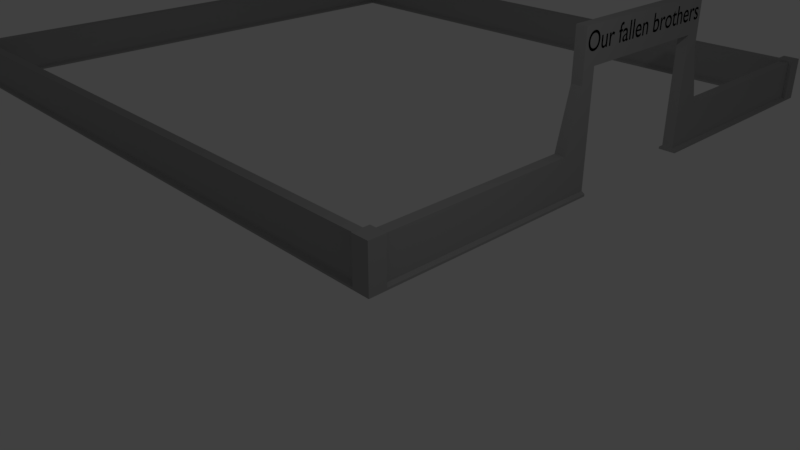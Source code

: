# Source: gravewall.blend  (saved by Blender 2.79.0; exported with 4.5.12 LTS)
import bpy
from mathutils import Matrix  # noqa: F401  (used for matrix-valued properties, if any)

bpy.ops.wm.read_factory_settings(use_empty=True)
scene = bpy.context.scene
scene.name = 'Scene'

# ---- collections
col_collection_1 = bpy.data.collections.new('Collection 1'); scene.collection.children.link(col_collection_1)

# ---- materials (node trees are filled in below, after node groups)
mat_material_001 = bpy.data.materials.new('Material.001')
mat_material_001.alpha_threshold = 0.0
mat_material_001.use_transparent_shadow = False
mat_material_001.diffuse_color = (0.0, 0.0, 0.0, 1.0)
mat_material_001.roughness = 0.5
mat_material = bpy.data.materials.new('Material')
mat_material.alpha_threshold = 0.0
mat_material.use_transparent_shadow = False
mat_material.diffuse_color = (0.3588, 0.3588, 0.3588, 1.0)
mat_material.roughness = 0.5
mat_material.line_color = (0.0, 0.0, 0.0, 1.0)

# ---- material node trees

# ---- world
world_world = bpy.data.worlds.new('World'); scene.world = world_world
world_world.color = (0.05088, 0.05088, 0.05088)
world_world.use_sun_shadow = False
world_world.sun_shadow_jitter_overblur = 0.0
world_world.cycles.sampling_method = 'MANUAL'

# ---- cameras
cam_camera = bpy.data.cameras.new('Camera')
cam_camera.clip_end = 100.0
cam_camera.lens = 35.0
cam_camera.sensor_width = 32.0
cam_camera.sensor_height = 18.0
cam_camera.ortho_scale = 7.314
cam_camera.dof.focus_distance = 0.0
cam_camera.dof.aperture_fstop = 128.0

# ---- lights
light_lamp = bpy.data.lights.new('Lamp', 'POINT')
light_lamp.transmission_factor = 0.0
light_lamp.cutoff_distance = 30.0
light_lamp.energy = 100.0
light_lamp.shadow_buffer_clip_start = 1.001
light_lamp.shadow_soft_size = 0.1
light_lamp.shadow_maximum_resolution = 0.006
light_lamp.use_absolute_resolution = True

# ---- meshes
me_cube = bpy.data.meshes.new('Cube')
me_cube.from_pydata([(0.1011, 0.1615, -0.4646), (0.1615, -0.1615, -0.5032), (-0.1615, -0.09504, -0.4607), (-0.1615, 0.09504, -0.4607), (0.1011, 0.1615, 0.2681), (0.1615, -0.1615, 0.3067), (-0.1615, -0.09504, 0.2642), (-0.1615, 0.09504, 0.2642), (-0.1615, -0.1615, -0.5032), (-0.1011, 0.1615, -0.4646), (-0.1615, -0.1615, 0.3067), (-0.1011, 0.1615, 0.2681), (-0.1615, -0.09504, -0.4607), (-0.1615, 0.09504, -0.4607), (-0.1615, -0.1615, -0.5032), (-0.1615, 0.1615, -0.5032), (0.1615, 0.1615, -0.5429), (0.1615, -0.1615, -0.5429), (-0.1615, 0.1615, -0.5429), (-0.1615, -0.1615, -0.5429), (-0.1615, -0.1615, -0.5032), (-0.1615, 0.1615, -0.5032), (-0.1615, -0.09504, -0.4607), (-0.1615, 0.09504, -0.4607), (-0.1615, -0.09504, 0.2642), (-0.1615, 0.09504, 0.2642), (-0.1615, -0.1615, -0.5429), (-0.1615, 0.1615, -0.5429), (-12.94, 0.1615, -0.4688), (-12.88, -0.1615, -0.5032), (-13.2, -0.09504, -0.4607), (-13.2, 0.09504, -0.4607), (-12.94, 0.1615, 0.2722), (-12.88, -0.1615, 0.3067), (-13.2, -0.09504, 0.2642), (-13.2, 0.09504, 0.2642), (-13.2, -0.1615, -0.5032), (-13.15, 0.1615, -0.4688), (-13.2, -0.1615, 0.3067), (-13.15, 0.1615, 0.2722), (-13.2, -0.09504, -0.4607), (-13.2, 0.09504, -0.4607), (-13.2, -0.1615, -0.5032), (-13.2, 0.1615, -0.5032), (-12.88, 0.1615, -0.5429), (-12.88, -0.1615, -0.5429), (-13.2, 0.1615, -0.5429), (-13.2, -0.1615, -0.5429), (-13.2, -0.1615, -0.5032), (-13.2, 0.1615, -0.5032), (-13.2, -0.09504, -0.4607), (-13.2, 0.09504, -0.4607), (-13.2, -0.09504, 0.2642), (-13.2, 0.09504, 0.2642), (-13.2, -0.1615, -0.5429), (-13.2, 0.1615, -0.5429), (-13.12, -0.1615, -0.5032), (-13.12, 0.1615, -0.5032), (-13.12, -0.09504, -0.4607), (-13.12, 0.09504, -0.4607), (-13.12, -0.09504, 0.2642), (-13.12, 0.09504, 0.2642), (-13.12, -0.1615, -0.5429), (-13.12, 0.1615, -0.5429), (0.1615, 11.85, -0.5032), (0.1011, 11.53, -0.4646), (-0.1615, 11.6, -0.4607), (-0.1615, 11.79, -0.4607), (0.1615, 11.85, 0.3067), (0.1011, 11.53, 0.2681), (-0.1615, 11.6, 0.2642), (-0.1615, 11.79, 0.2642), (-0.1011, 11.53, -0.4646), (-0.1615, 11.85, -0.5032), (-0.1011, 11.53, 0.2681), (-0.1615, 11.85, 0.3067), (-0.1615, 11.6, -0.4607), (-0.1615, 11.79, -0.4607), (-0.1615, 11.53, -0.5032), (-0.1615, 11.85, -0.5032), (0.1615, 11.85, -0.5429), (0.1615, 11.53, -0.5429), (-0.1615, 11.85, -0.5429), (-0.1615, 11.53, -0.5429), (-0.1615, 11.53, -0.5032), (-0.1615, 11.85, -0.5032), (-0.1615, 11.6, -0.4607), (-0.1615, 11.79, -0.4607), (-0.1615, 11.6, 0.2642), (-0.1615, 11.79, 0.2642), (-0.1615, 11.53, -0.5429), (-0.1615, 11.85, -0.5429), (-12.88, 11.85, -0.5032), (-12.88, 11.53, -0.5032), (-13.2, 11.6, -0.4607), (-13.2, 11.79, -0.4607), (-12.88, 11.85, 0.3067), (-12.88, 11.53, 0.3067), (-13.2, 11.6, 0.2642), (-13.2, 11.79, 0.2642), (-13.2, 11.53, -0.5032), (-13.2, 11.85, -0.5032), (-13.2, 11.53, 0.3067), (-13.2, 11.85, 0.3067), (-13.2, 11.6, -0.4607), (-13.2, 11.79, -0.4607), (-13.2, 11.53, -0.5032), (-13.2, 11.85, -0.5032), (-12.88, 11.85, -0.5429), (-12.88, 11.53, -0.5429), (-13.2, 11.85, -0.5429), (-13.2, 11.53, -0.5429), (-13.2, 11.53, -0.5032), (-13.2, 11.85, -0.5032), (-13.2, 11.6, -0.4607), (-13.2, 11.79, -0.4607), (-13.2, 11.6, 0.2642), (-13.2, 11.79, 0.2642), (-13.2, 11.53, -0.5429), (-13.2, 11.85, -0.5429), (-13.12, 11.53, -0.5032), (-13.12, 11.85, -0.5032), (-13.12, 11.6, -0.4607), (-13.12, 11.79, -0.4607), (-13.12, 11.6, 0.2642), (-13.12, 11.79, 0.2642), (-13.12, 11.53, -0.5429), (-13.12, 11.85, -0.5429), (-12.88, 0.1615, -0.5032), (-13.2, 0.1615, -0.5032), (-12.88, 0.1615, 0.3067), (-13.2, 0.1615, 0.3067), (-12.88, 11.69, -0.5032), (-13.2, 11.69, -0.5032), (-12.88, 11.69, -0.5429), (-13.2, 11.69, -0.5429), (-12.94, 11.69, -0.4688), (-13.15, 11.69, -0.4688), (-12.94, 11.69, 0.2722), (-13.15, 11.69, 0.2722), (0.1615, 0.1615, -0.5032), (-0.1615, 0.1615, -0.5032), (0.1615, 0.1615, 0.3067), (-0.1615, 0.1615, 0.3067), (0.1615, 11.53, -0.5032), (-0.1615, 11.53, -0.5032), (0.1615, 11.53, 0.3067), (-0.1615, 11.53, 0.3067), (0.1615, 4.483, -0.5032), (-0.1615, 4.483, -0.5032), (0.1615, 4.483, -0.5429), (-0.1615, 4.483, -0.5429), (0.1615, 7.207, -0.5032), (-0.1615, 7.207, -0.5032), (0.1615, 7.207, -0.5429), (-0.1615, 7.207, -0.5429), (0.1011, 4.483, -0.4646), (-0.1011, 4.483, -0.4646), (0.1011, 4.483, 0.2681), (-0.1011, 4.483, 0.2681), (0.1011, 7.207, -0.4646), (-0.1011, 7.207, -0.4646), (0.1011, 7.207, 0.2681), (-0.1011, 7.207, 0.2681), (-0.1615, 2.322, -0.5429), (-0.1615, 2.322, -0.5032), (0.1615, 2.322, -0.5429), (0.1615, 2.322, -0.5032), (-0.1011, 2.322, -0.4646), (0.1011, 2.322, -0.4646), (0.1011, 2.322, 0.2681), (-0.1011, 2.322, 0.2681), (-0.1615, 3.403, -0.5032), (0.1615, 3.403, -0.5429), (-0.1011, 3.403, -0.4646), (0.1011, 3.403, -0.4646), (-0.1011, 3.403, 0.2681), (-0.1615, 3.403, -0.5429), (0.1615, 3.403, -0.5032), (0.1011, 3.403, 0.2681), (-0.1615, 3.943, -0.5032), (0.1615, 3.943, -0.5429), (-0.1011, 3.943, -0.4646), (0.1011, 3.943, -0.4646), (-0.1011, 3.943, 0.2681), (-0.1615, 3.943, -0.5429), (0.1615, 3.943, -0.5032), (0.1011, 3.943, 0.2681), (-0.1615, 4.213, -0.5032), (0.1615, 4.213, -0.5429), (-0.1011, 4.213, -0.4646), (0.1011, 4.213, -0.4646), (-0.1011, 4.213, 1.34), (-0.1615, 4.213, -0.5429), (0.1615, 4.213, -0.5032), (0.1011, 4.213, 1.34), (-0.1615, 9.368, -0.5429), (0.1615, 9.368, -0.5429), (0.1011, 9.368, -0.4646), (0.1615, 9.368, -0.5032), (0.1011, 9.368, 0.2681), (-0.1615, 9.368, -0.5032), (-0.1011, 9.368, -0.4646), (-0.1011, 9.368, 0.2681), (0.1615, 8.288, -0.5429), (0.1011, 8.288, -0.4646), (0.1011, 8.288, 0.2681), (-0.1615, 8.288, -0.5032), (-0.1615, 8.288, -0.5429), (0.1615, 8.288, -0.5032), (-0.1011, 8.288, -0.4646), (-0.1011, 8.288, 0.2681), (0.1615, 7.747, -0.5429), (0.1011, 7.747, -0.4646), (0.1011, 7.747, 0.2681), (-0.1615, 7.747, -0.5032), (-0.1615, 7.747, -0.5429), (0.1615, 7.747, -0.5032), (-0.1011, 7.747, -0.4646), (-0.1011, 7.747, 0.2681), (0.1615, 7.477, -0.5429), (0.1011, 7.477, -0.4646), (0.1011, 7.477, 1.34), (-0.1615, 7.477, -0.5032), (-0.1615, 7.477, -0.5429), (0.1615, 7.477, -0.5032), (-0.1011, 7.477, -0.4646), (-0.1011, 7.477, 1.34), (0.1011, 4.483, 1.604), (-0.1011, 4.483, 1.604), (0.1011, 7.207, 1.604), (-0.1011, 7.207, 1.604), (0.1011, 7.477, 1.604), (-0.1011, 4.213, 1.604), (0.1011, 4.213, 1.604), (-0.1011, 7.477, 1.604), (0.1011, 4.483, 2.255), (-0.1011, 4.483, 2.255), (0.1011, 7.207, 2.255), (-0.1011, 7.207, 2.255), (0.1011, 7.477, 2.255), (-0.1011, 4.213, 2.255), (0.1011, 4.213, 2.255), (-0.1011, 7.477, 2.255), (0.1011, 4.483, 2.255), (0.1011, 7.207, 2.255), (0.1011, 7.207, 1.604), (0.1011, 7.207, 2.255)], [], [(7, 3, 23, 25), (142, 143, 10, 5), (140, 142, 5, 1), (1, 5, 10, 8), (8, 2, 22, 20), (227, 226, 161, 163), (141, 18, 27, 21), (6, 2, 8, 10), (3, 7, 143, 141), (7, 6, 10, 143), (3, 141, 15, 13), (8, 2, 12, 14), (3, 2, 12, 13), (16, 17, 19, 18), (1, 8, 19, 17), (226, 223, 153, 161), (140, 1, 17, 16), (24, 25, 61, 60), (23, 21, 57, 59), (21, 27, 63, 57), (19, 8, 20, 26), (18, 19, 26, 27), (3, 141, 21, 23), (6, 7, 25, 24), (2, 6, 24, 22), (35, 31, 51, 53), (130, 131, 38, 33), (128, 130, 33, 29), (29, 33, 38, 36), (36, 30, 50, 48), (46, 129, 133, 135), (129, 46, 55, 49), (34, 30, 36, 38), (31, 35, 131, 129), (35, 34, 38, 131), (31, 129, 43, 41), (36, 30, 40, 42), (31, 30, 40, 41), (44, 45, 47, 46), (29, 36, 47, 45), (32, 28, 136, 138), (128, 29, 45, 44), (48, 49, 55, 54), (50, 52, 53, 51), (50, 51, 49, 48), (47, 36, 48, 54), (46, 47, 54, 55), (31, 129, 49, 51), (34, 35, 53, 52), (30, 34, 52, 50), (56, 57, 63, 62), (58, 60, 61, 59), (58, 59, 57, 56), (22, 24, 60, 58), (26, 20, 56, 62), (27, 26, 62, 63), (20, 22, 58, 56), (25, 23, 59, 61), (71, 67, 87, 89), (68, 75, 147, 146), (64, 68, 146, 144), (221, 222, 162, 160), (145, 66, 86, 84), (68, 64, 73, 75), (73, 82, 91, 85), (70, 66, 145, 147), (67, 71, 75, 73), (71, 70, 147, 75), (67, 73, 79, 77), (145, 66, 76, 78), (67, 66, 76, 77), (80, 81, 83, 82), (225, 221, 160, 152), (73, 64, 80, 82), (64, 144, 81, 80), (88, 89, 125, 124), (87, 85, 121, 123), (85, 91, 127, 121), (83, 145, 84, 90), (82, 83, 90, 91), (67, 73, 85, 87), (70, 71, 89, 88), (66, 70, 88, 86), (99, 95, 115, 117), (96, 103, 102, 97), (92, 96, 97, 93), (93, 97, 102, 100), (100, 94, 114, 112), (96, 92, 101, 103), (101, 110, 119, 113), (98, 94, 100, 102), (95, 99, 103, 101), (99, 98, 102, 103), (95, 101, 107, 105), (100, 94, 104, 106), (95, 94, 104, 105), (108, 109, 111, 110), (93, 100, 111, 109), (101, 92, 108, 110), (92, 93, 109, 108), (112, 113, 119, 118), (114, 116, 117, 115), (114, 115, 113, 112), (111, 100, 112, 118), (110, 111, 118, 119), (95, 101, 113, 115), (98, 99, 117, 116), (94, 98, 116, 114), (120, 121, 127, 126), (122, 124, 125, 123), (122, 123, 121, 120), (86, 88, 124, 122), (90, 84, 120, 126), (91, 90, 126, 127), (84, 86, 122, 120), (89, 87, 123, 125), (39, 32, 138, 139), (28, 32, 130, 128), (39, 37, 129, 131), (32, 39, 131, 130), (138, 136, 137, 139), (133, 132, 134, 135), (137, 136, 132, 133), (129, 37, 137, 133), (37, 39, 139, 137), (128, 44, 134, 132), (28, 128, 132, 136), (44, 46, 135, 134), (193, 188, 149, 151), (0, 4, 142, 140), (11, 9, 141, 143), (4, 11, 143, 142), (224, 220, 154, 155), (69, 65, 144, 146), (72, 74, 147, 145), (74, 69, 146, 147), (158, 156, 157, 159), (149, 148, 150, 151), (160, 162, 163, 161), (152, 153, 155, 154), (157, 156, 148, 149), (160, 161, 153, 152), (223, 224, 155, 153), (194, 189, 150, 148), (195, 158, 228, 234), (220, 225, 152, 154), (188, 190, 157, 149), (189, 193, 151, 150), (195, 191, 156, 158), (191, 194, 148, 156), (190, 192, 159, 157), (222, 227, 235, 232), (11, 4, 170, 171), (9, 11, 171, 168), (0, 140, 167, 169), (4, 0, 169, 170), (16, 18, 164, 166), (141, 9, 168, 165), (140, 16, 166, 167), (18, 141, 165, 164), (171, 170, 179, 176), (168, 171, 176, 174), (169, 167, 178, 175), (170, 169, 175, 179), (166, 164, 177, 173), (165, 168, 174, 172), (167, 166, 173, 178), (164, 165, 172, 177), (176, 179, 187, 184), (174, 176, 184, 182), (175, 178, 186, 183), (179, 175, 183, 187), (173, 177, 185, 181), (172, 174, 182, 180), (178, 173, 181, 186), (177, 172, 180, 185), (184, 187, 195, 192), (182, 184, 192, 190), (183, 186, 194, 191), (187, 183, 191, 195), (181, 185, 193, 189), (180, 182, 190, 188), (186, 181, 189, 194), (185, 180, 188, 193), (81, 144, 199, 197), (69, 74, 203, 200), (145, 83, 196, 201), (83, 81, 197, 196), (144, 65, 198, 199), (65, 69, 200, 198), (72, 145, 201, 202), (74, 72, 202, 203), (197, 199, 209, 204), (200, 203, 211, 206), (201, 196, 208, 207), (196, 197, 204, 208), (199, 198, 205, 209), (198, 200, 206, 205), (202, 201, 207, 210), (203, 202, 210, 211), (204, 209, 217, 212), (206, 211, 219, 214), (207, 208, 216, 215), (208, 204, 212, 216), (209, 205, 213, 217), (205, 206, 214, 213), (210, 207, 215, 218), (211, 210, 218, 219), (212, 217, 225, 220), (214, 219, 227, 222), (215, 216, 224, 223), (216, 212, 220, 224), (217, 213, 221, 225), (213, 214, 222, 221), (218, 215, 223, 226), (219, 218, 226, 227), (235, 231, 239, 243), (231, 246, 238, 239), (227, 163, 231, 235), (163, 162, 246, 231), (192, 195, 234, 233), (158, 159, 229, 228), (162, 222, 232, 230), (159, 192, 233, 229), (240, 243, 239, 245), (241, 242, 244, 237), (234, 228, 244, 242), (230, 232, 240, 247), (228, 229, 237, 236), (232, 235, 243, 240), (233, 234, 242, 241), (229, 233, 241, 237), (228, 229, 231, 246), (236, 228, 230, 247), (231, 229, 237, 239), (237, 236, 238, 239)])
me_cube.materials.append(mat_material)
me_cube.use_remesh_preserve_volume = False
me_cube.use_remesh_preserve_attributes = False
me_cube.use_mirror_vertex_groups = False
me_cube.update()

# ---- curves / text
txt_text = bpy.data.curves.new('Text', 'FONT')
txt_text.dimensions = '2D'
txt_text.body = 'Our fallen brothers'
txt_text.materials.append(mat_material_001)
txt_text.use_path_clamp = True
txt_text.bevel_resolution = 0

# ---- objects
ob_text = bpy.data.objects.new('Text', txt_text)
ob_cube = bpy.data.objects.new('Cube', me_cube)
ob_lamp = bpy.data.objects.new('Lamp', light_lamp)
ob_camera = bpy.data.objects.new('Camera', cam_camera)

# ---- transforms, parenting, visibility, modifiers, constraints
ob_text.location = (0.1039, 4.258, 1.849)
ob_text.rotation_euler = (1.571, 0.0, 1.571)
ob_text.scale = (0.4, 0.4539, 1.0)
ob_text.lineart.crease_threshold = 0.0
ob_cube.location = (0.0, 0.0, 0.0)
ob_cube.lock_rotations_4d = False
ob_cube.empty_display_type = 'ARROWS'
ob_cube.lineart.crease_threshold = 0.0
ob_lamp.location = (4.076, 1.005, 5.904)
ob_lamp.rotation_euler = (0.6503, 0.05522, 1.866)
ob_lamp.lock_rotations_4d = False
ob_lamp.empty_display_type = 'ARROWS'
ob_lamp.color = (0.0, 0.0, 0.0, 0.0)
ob_lamp.lineart.crease_threshold = 0.0
ob_camera.location = (7.481, -6.508, 5.344)
ob_camera.rotation_euler = (1.109, 0.0, 0.8149)
ob_camera.lock_rotations_4d = False
ob_camera.empty_display_type = 'ARROWS'
ob_camera.color = (0.0, 0.0, 0.0, 0.0)
ob_camera.display_type = 'WIRE'
ob_camera.lineart.crease_threshold = 0.0

# ---- collection membership
col_collection_1.objects.link(ob_text)
col_collection_1.objects.link(ob_cube)
col_collection_1.objects.link(ob_lamp)
col_collection_1.objects.link(ob_camera)

# ---- scene / render settings (as saved in the file)
scene.camera = ob_camera
scene.frame_start = 1; scene.frame_end = 250; scene.frame_set(1)
scene.render.engine = 'BLENDER_EEVEE_NEXT'
scene.render.resolution_percentage = 50
scene.render.dither_intensity = 0.0
scene.cycles.use_denoising = False
scene.cycles.samples = 128
scene.cycles.sampling_pattern = 'TABULATED_SOBOL'
scene.cycles.use_adaptive_sampling = False
scene.cycles.use_light_tree = False
scene.cycles.blur_glossy = 0.0
scene.cycles.sample_clamp_indirect = 0.0
scene.view_settings.view_transform = 'Standard'
bpy.context.view_layer.update()
